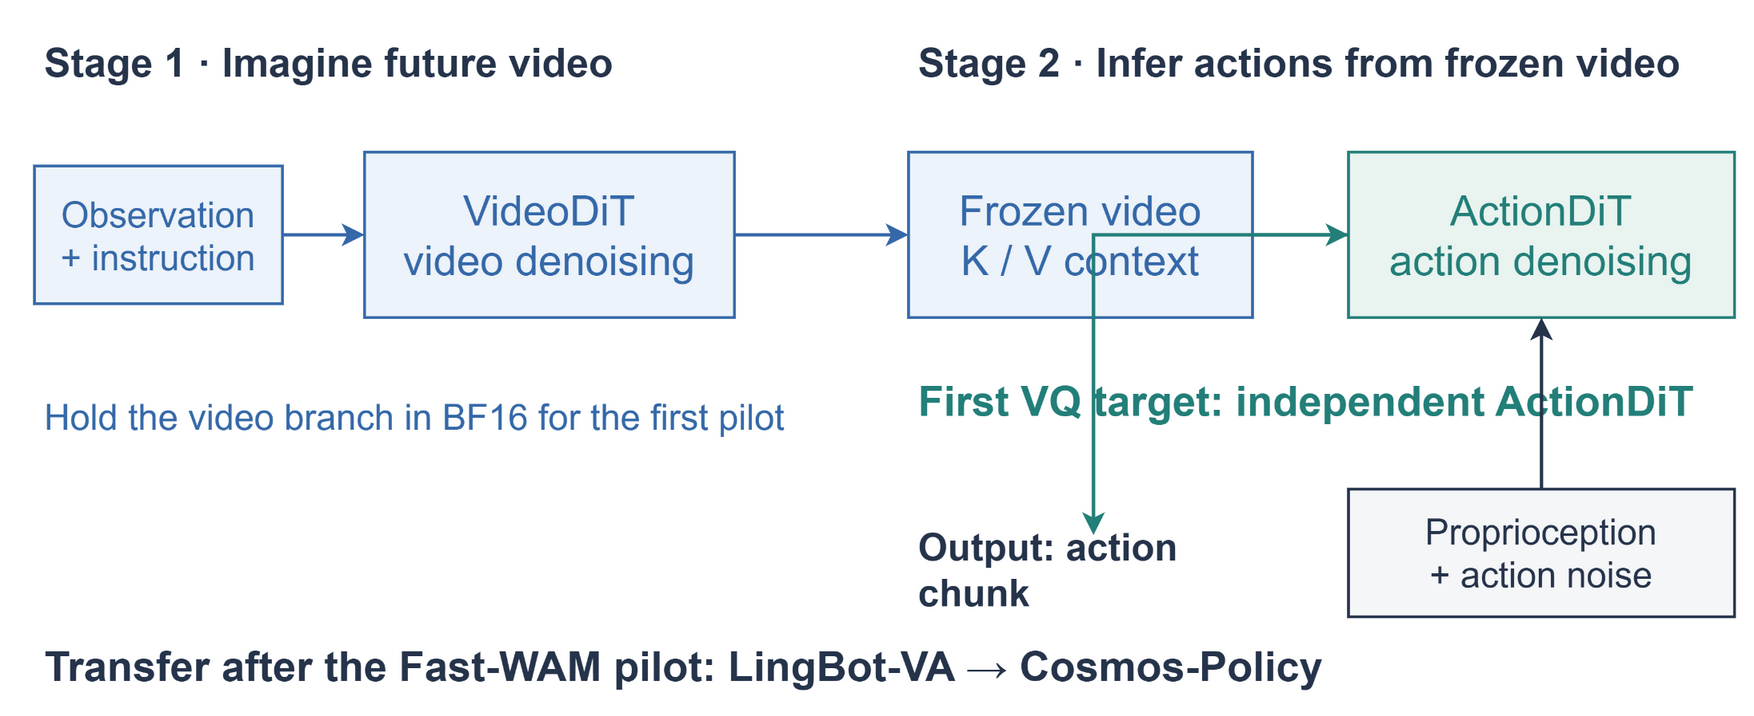

The diagram above was exported from draw.io. Its source (the exported page's mxGraphModel, read from the mxfile embedded in the PNG):
<mxGraphModel adaptiveColors="auto" grid="0" page="0">
  <root>
    <mxCell id="0" />
    <mxCell id="1" parent="0" />
    <mxCell id="stage1" value="Stage 1  ·  Imagine future video" style="text;strokeColor=none;fillColor=none;html=1;whiteSpace=wrap;fontFamily=Arial;fontSize=20;fontColor=#26344B;fontStyle=1;align=left;verticalAlign=middle;spacing=5;" vertex="1" parent="1">
      <mxGeometry x="0" y="0" width="405" height="29" as="geometry" />
    </mxCell>
    <mxCell id="stage2" value="Stage 2  ·  Infer actions from frozen video" style="text;strokeColor=none;fillColor=none;html=1;whiteSpace=wrap;fontFamily=Arial;fontSize=20;fontColor=#26344B;fontStyle=1;align=left;verticalAlign=middle;spacing=5;" vertex="1" parent="1">
      <mxGeometry x="437" y="0" width="413" height="29" as="geometry" />
    </mxCell>
    <mxCell id="obs" value="Observation&#10;+ instruction" style="rounded=0;strokeColor=#3569A9;fillColor=#EDF3FA;strokeWidth=1.4;html=1;whiteSpace=wrap;fontFamily=Arial;fontSize=18;fontColor=#3569A9;fontStyle=0;align=center;verticalAlign=middle;spacing=5;" vertex="1" parent="1">
      <mxGeometry x="0" y="67" width="124" height="69" as="geometry" />
    </mxCell>
    <mxCell id="video" value="VideoDiT&#10;video denoising" style="rounded=0;strokeColor=#3569A9;fillColor=#EDF3FA;strokeWidth=1.4;html=1;whiteSpace=wrap;fontFamily=Arial;fontSize=21;fontColor=#3569A9;fontStyle=0;align=center;verticalAlign=middle;spacing=5;" vertex="1" parent="1">
      <mxGeometry x="165" y="60" width="185" height="83" as="geometry" />
    </mxCell>
    <mxCell id="cache" value="Frozen video&#10;K / V context" style="rounded=0;strokeColor=#3569A9;fillColor=#EDF3FA;strokeWidth=1.4;html=1;whiteSpace=wrap;fontFamily=Arial;fontSize=21;fontColor=#3569A9;fontStyle=0;align=center;verticalAlign=middle;spacing=5;" vertex="1" parent="1">
      <mxGeometry x="437" y="60" width="172" height="83" as="geometry" />
    </mxCell>
    <mxCell id="actiondit" value="ActionDiT&#10;action denoising" style="rounded=0;strokeColor=#237F79;fillColor=#E9F4F0;strokeWidth=1.4;html=1;whiteSpace=wrap;fontFamily=Arial;fontSize=21;fontColor=#237F79;fontStyle=0;align=center;verticalAlign=middle;spacing=5;" vertex="1" parent="1">
      <mxGeometry x="657" y="60" width="193" height="83" as="geometry" />
    </mxCell>
    <mxCell id="scope" value="First VQ target: independent ActionDiT" style="text;strokeColor=none;fillColor=none;html=1;whiteSpace=wrap;fontFamily=Arial;fontSize=21;fontColor=#237F79;fontStyle=1;align=left;verticalAlign=middle;spacing=5;" vertex="1" parent="1">
      <mxGeometry x="437" y="167" width="413" height="35" as="geometry" />
    </mxCell>
    <mxCell id="frozen" value="Hold the video branch in BF16 for the first pilot" style="text;strokeColor=none;fillColor=none;html=1;whiteSpace=wrap;fontFamily=Arial;fontSize=18;fontColor=#3569A9;fontStyle=0;align=left;verticalAlign=middle;spacing=5;" vertex="1" parent="1">
      <mxGeometry x="0" y="167" width="400" height="52" as="geometry" />
    </mxCell>
    <mxCell id="proprio" value="Proprioception&#10;+ action noise" style="rounded=0;strokeColor=#26344B;fillColor=#F5F6F8;strokeWidth=1.4;html=1;whiteSpace=wrap;fontFamily=Arial;fontSize=18;fontColor=#26344B;fontStyle=0;align=center;verticalAlign=middle;spacing=5;" vertex="1" parent="1">
      <mxGeometry x="657" y="229" width="193" height="64" as="geometry" />
    </mxCell>
    <mxCell id="out" value="Output: action chunk" style="text;strokeColor=none;fillColor=none;html=1;whiteSpace=wrap;fontFamily=Arial;fontSize=19;fontColor=#26344B;fontStyle=1;align=left;verticalAlign=middle;spacing=5;" vertex="1" parent="1">
      <mxGeometry x="437" y="252" width="185" height="35" as="geometry" />
    </mxCell>
    <mxCell id="extension" value="Transfer after the Fast-WAM pilot:   LingBot-VA  →  Cosmos-Policy" style="text;strokeColor=none;fillColor=none;html=1;whiteSpace=wrap;fontFamily=Arial;fontSize=21;fontColor=#26344B;fontStyle=1;align=left;verticalAlign=middle;spacing=5;" vertex="1" parent="1">
      <mxGeometry x="0" y="303" width="850" height="30" as="geometry" />
    </mxCell>
    <mxCell id="e0" value="" style="rounded=0;html=1;strokeColor=#3569A9;strokeWidth=1.7;endArrow=classic;endSize=6;" edge="1" source="obs" target="video" parent="1">
      <mxGeometry relative="1" as="geometry" />
    </mxCell>
    <mxCell id="e1" value="" style="rounded=0;html=1;strokeColor=#3569A9;strokeWidth=1.7;endArrow=classic;endSize=6;" edge="1" source="video" target="cache" parent="1">
      <mxGeometry relative="1" as="geometry" />
    </mxCell>
    <mxCell id="e2" value="" style="rounded=0;html=1;strokeColor=#237F79;strokeWidth=1.7;endArrow=classic;endSize=6;" edge="1" source="cache" target="actiondit" parent="1">
      <mxGeometry relative="1" as="geometry" />
    </mxCell>
    <mxCell id="e3" value="" style="rounded=0;html=1;strokeColor=#26344B;strokeWidth=1.7;endArrow=classic;endSize=6;exitX=0.5;exitY=0;entryX=0.5;entryY=1;" edge="1" source="proprio" target="actiondit" parent="1">
      <mxGeometry relative="1" as="geometry" />
    </mxCell>
    <mxCell id="e4" value="" style="edgeStyle=orthogonalEdgeStyle;rounded=0;html=1;strokeColor=#237F79;strokeWidth=1.7;endArrow=classic;endSize=6;exitX=0;exitY=0.5;entryX=0.5;entryY=0;" edge="1" source="actiondit" target="out" parent="1">
      <mxGeometry relative="1" as="geometry" />
    </mxCell>
  </root>
</mxGraphModel>